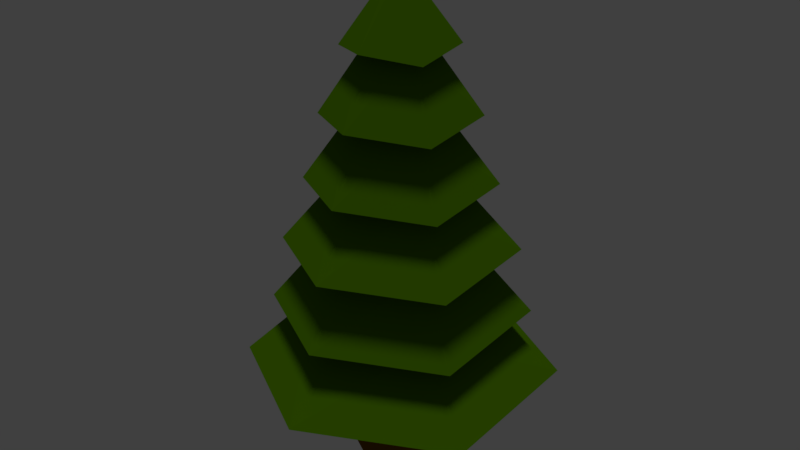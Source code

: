 # Source: lowPolyTree.blend  (saved by Blender 2.78.0; exported with 4.5.12 LTS)
import bpy
from mathutils import Matrix  # noqa: F401  (used for matrix-valued properties, if any)

bpy.ops.wm.read_factory_settings(use_empty=True)
scene = bpy.context.scene
scene.name = 'Scene'

# ---- collections
col_collection_1 = bpy.data.collections.new('Collection 1'); scene.collection.children.link(col_collection_1)

# ---- materials (node trees are filled in below, after node groups)
mat_trunk = bpy.data.materials.new('Trunk')
mat_trunk.alpha_threshold = 0.0
mat_trunk.use_transparent_shadow = False
mat_trunk.diffuse_color = (0.168, 0.07408, 0.0, 1.0)
mat_trunk.roughness = 0.5
mat_leaves = bpy.data.materials.new('Leaves')
mat_leaves.alpha_threshold = 0.0
mat_leaves.use_transparent_shadow = False
mat_leaves.diffuse_color = (0.06641, 0.1734, 0.0, 1.0)
mat_leaves.roughness = 0.5

# ---- material node trees

# ---- world
world_world = bpy.data.worlds.new('World'); scene.world = world_world
world_world.color = (0.05088, 0.05088, 0.05088)
world_world.use_sun_shadow = False
world_world.sun_shadow_jitter_overblur = 0.0
world_world.cycles.sampling_method = 'MANUAL'

# ---- lights
light_sun = bpy.data.lights.new('Sun', 'SUN')
light_sun.transmission_factor = 0.0
light_sun.angle = 0.1993
light_sun.energy = 1.0
light_sun.shadow_buffer_clip_start = 0.5
light_sun.shadow_soft_size = 0.1
light_sun.shadow_cascade_max_distance = 1000.0

# ---- meshes
me_cylinder_001 = bpy.data.meshes.new('Cylinder.001')
me_cylinder_001.from_pydata([(6.139e-09, 1.309, -1.0), (0.0, 1.0, 1.0), (1.134, 0.6545, -1.0), (0.866, 0.5, 1.0), (1.134, -0.6545, -1.0), (0.866, -0.5, 1.0), (-1.083e-07, -1.309, -1.0), (-8.742e-08, -1.0, 1.0), (-1.134, -0.6545, -1.0), (-0.866, -0.5, 1.0), (-1.134, 0.6545, -1.0), (-0.866, 0.5, 1.0)], [], [(1, 2, 0), (3, 4, 2), (5, 6, 4), (7, 8, 6), (1, 9, 5), (9, 10, 8), (10, 1, 0), (2, 8, 10), (1, 3, 2), (3, 5, 4), (5, 7, 6), (7, 9, 8), (5, 3, 1), (1, 11, 9), (9, 7, 5), (9, 11, 10), (10, 11, 1), (10, 0, 2), (2, 4, 6), (6, 8, 2)])
me_cylinder_001.materials.append(mat_trunk)
me_cylinder_001.use_remesh_preserve_volume = False
me_cylinder_001.use_remesh_preserve_attributes = False
me_cylinder_001.use_mirror_vertex_groups = False
me_cylinder_001.update()
me_cylinder = bpy.data.meshes.new('Cylinder')
me_cylinder.from_pydata([(6.243e-09, 1.314, -1.0), (-2.206e-08, 0.06236, 1.0), (1.138, 0.6571, -1.0), (0.05401, 0.03118, 1.0), (1.138, -0.6571, -1.0), (0.05401, -0.03118, 1.0), (-1.086e-07, -1.314, -1.0), (-2.751e-08, -0.06236, 1.0), (-1.138, -0.6571, -1.0), (-0.05401, -0.03118, 1.0), (-1.138, 0.6571, -1.0), (-0.05401, 0.03118, 1.0), (2.559e-09, 1.129, -0.6667), (-1.126e-09, 0.9433, -0.3333), (-4.81e-09, 0.7579, 2.98e-08), (-8.494e-09, 0.5725, 0.3333), (-1.218e-08, 0.387, 0.6667), (0.3352, 0.1935, 0.6667), (0.4958, 0.2862, 0.3333), (0.6564, 0.379, -2.98e-08), (0.817, 0.4717, -0.3333), (0.9776, 0.5644, -0.6667), (0.3352, -0.1935, 0.6667), (0.4958, -0.2862, 0.3333), (0.6564, -0.379, -2.98e-08), (0.817, -0.4717, -0.3333), (0.9776, -0.5644, -0.6667), (-4.601e-08, -0.387, 0.6667), (-5.854e-08, -0.5725, 0.3333), (-7.107e-08, -0.7579, -2.98e-08), (-8.36e-08, -0.9433, -0.3333), (-9.612e-08, -1.129, -0.6667), (-0.3352, -0.1935, 0.6667), (-0.4958, -0.2862, 0.3333), (-0.6564, -0.379, -2.98e-08), (-0.817, -0.4717, -0.3333), (-0.9776, -0.5644, -0.6667), (-0.3352, 0.1935, 0.6667), (-0.4958, 0.2862, 0.3333), (-0.6564, 0.379, -2.98e-08), (-0.817, 0.4717, -0.3333), (-0.9776, 0.5644, -0.6667), (4.918e-09, 0.7625, 0.6667), (0.6603, 0.3812, 0.6667), (0.6603, -0.3812, 0.628), (-6.174e-08, -0.7625, 0.6667), (-0.6603, -0.3812, 0.628), (-0.6603, 0.3812, 0.6667), (9.729e-10, 1.049, 0.3333), (0.9084, 0.5245, 0.3333), (0.9084, -0.5245, 0.2947), (-9.073e-08, -1.049, 0.3333), (-0.9084, -0.5245, 0.2947), (-0.9084, 0.5245, 0.3333), (1.897e-08, 1.274, 6.87e-08), (1.103, 0.637, -3.149e-08), (1.103, -0.637, -0.03862), (-9.24e-08, -1.274, -5.654e-08), (-1.103, -0.637, -0.03862), (-1.103, 0.637, -5.654e-08), (2.522e-08, 1.587, -0.3333), (1.374, 0.7935, -0.3333), (1.374, -0.7935, -0.372), (-1.135e-07, -1.587, -0.3333), (-1.374, -0.7935, -0.372), (-1.374, 0.7935, -0.3333), (2.611e-08, 1.757, -0.6667), (1.522, 0.8787, -0.6667), (1.522, -0.8787, -0.7053), (-1.275e-07, -1.757, -0.6667), (-1.522, -0.8787, -0.7053), (-1.522, 0.8787, -0.6667), (1.872, 1.081, -1.0), (1.872, -1.081, -1.039), (-1.538e-07, -2.162, -1.0), (-1.872, -1.081, -1.039), (-1.872, 1.081, -1.0), (3.524e-08, 2.162, -1.0)], [], [(1, 43, 42), (43, 5, 44), (5, 45, 44), (45, 9, 46), (11, 9, 5), (9, 47, 46), (11, 42, 47), (4, 6, 10), (41, 77, 76), (40, 66, 71), (65, 14, 60), (38, 54, 59), (37, 48, 53), (36, 76, 75), (35, 71, 70), (34, 65, 64), (33, 59, 58), (32, 53, 52), (74, 36, 75), (69, 35, 70), (63, 34, 64), (57, 33, 58), (51, 32, 52), (26, 74, 73), (25, 69, 68), (24, 63, 62), (23, 57, 56), (22, 51, 50), (72, 26, 73), (67, 25, 68), (61, 24, 62), (55, 23, 56), (49, 22, 50), (77, 21, 72), (13, 67, 66), (14, 61, 60), (15, 55, 54), (16, 49, 48), (47, 16, 37), (46, 37, 32), (27, 46, 32), (44, 27, 22), (17, 44, 22), (42, 17, 16), (48, 18, 15), (18, 50, 23), (50, 28, 23), (28, 52, 33), (52, 38, 33), (53, 15, 38), (54, 19, 14), (19, 56, 24), (56, 29, 24), (29, 58, 34), (58, 39, 34), (59, 14, 39), (60, 20, 13), (20, 62, 25), (62, 30, 25), (30, 64, 35), (64, 40, 35), (65, 13, 40), (66, 21, 12), (21, 68, 26), (68, 31, 26), (31, 70, 36), (70, 41, 36), (71, 12, 41), (77, 2, 0), (2, 73, 4), (73, 6, 4), (6, 75, 8), (75, 10, 8), (76, 0, 10), (1, 3, 43), (43, 3, 5), (5, 7, 45), (45, 7, 9), (5, 3, 1), (1, 11, 5), (9, 7, 5), (9, 11, 47), (11, 1, 42), (10, 0, 2), (2, 4, 10), (6, 8, 10), (41, 12, 77), (40, 13, 66), (65, 39, 14), (38, 15, 54), (37, 16, 48), (36, 41, 76), (35, 40, 71), (34, 39, 65), (33, 38, 59), (32, 37, 53), (74, 31, 36), (69, 30, 35), (63, 29, 34), (57, 28, 33), (51, 27, 32), (26, 31, 74), (25, 30, 69), (24, 29, 63), (23, 28, 57), (22, 27, 51), (72, 21, 26), (67, 20, 25), (61, 19, 24), (55, 18, 23), (49, 17, 22), (77, 12, 21), (13, 20, 67), (14, 19, 61), (15, 18, 55), (16, 17, 49), (47, 42, 16), (46, 47, 37), (27, 45, 46), (44, 45, 27), (17, 43, 44), (42, 43, 17), (48, 49, 18), (18, 49, 50), (50, 51, 28), (28, 51, 52), (52, 53, 38), (53, 48, 15), (54, 55, 19), (19, 55, 56), (56, 57, 29), (29, 57, 58), (58, 59, 39), (59, 54, 14), (60, 61, 20), (20, 61, 62), (62, 63, 30), (30, 63, 64), (64, 65, 40), (65, 60, 13), (66, 67, 21), (21, 67, 68), (68, 69, 31), (31, 69, 70), (70, 71, 41), (71, 66, 12), (77, 72, 2), (2, 72, 73), (73, 74, 6), (6, 74, 75), (75, 76, 10), (76, 77, 0)])
me_cylinder.materials.append(mat_leaves)
me_cylinder.materials.append(mat_trunk)
me_cylinder.use_remesh_preserve_volume = False
me_cylinder.use_remesh_preserve_attributes = False
me_cylinder.use_mirror_vertex_groups = False
me_cylinder.update()

# ---- objects
ob_sun = bpy.data.objects.new('Sun', light_sun)
ob_trunk = bpy.data.objects.new('trunk', me_cylinder_001)
ob_leaf = bpy.data.objects.new('leaf', me_cylinder)

# ---- transforms, parenting, visibility, modifiers, constraints
ob_sun.location = (4.554, 1.286, 6.557)
ob_sun.lineart.crease_threshold = 0.0
ob_trunk.location = (0.0, 0.0, 0.689)
ob_trunk.scale = (0.3144, 0.3144, 0.6524)
ob_trunk.lineart.crease_threshold = 0.0
ob_leaf.location = (0.0, 0.0, 2.444)
ob_leaf.scale = (0.5889, 0.5889, 1.596)
ob_leaf.lineart.crease_threshold = 0.0

# ---- collection membership
col_collection_1.objects.link(ob_sun)
col_collection_1.objects.link(ob_trunk)
col_collection_1.objects.link(ob_leaf)

# ---- scene / render settings (as saved in the file)
scene.frame_start = 1; scene.frame_end = 250; scene.frame_set(1)
scene.render.engine = 'BLENDER_EEVEE_NEXT'
scene.render.resolution_percentage = 50
scene.render.dither_intensity = 0.0
scene.cycles.use_denoising = False
scene.cycles.samples = 128
scene.cycles.sampling_pattern = 'TABULATED_SOBOL'
scene.cycles.light_sampling_threshold = 0.0
scene.cycles.use_adaptive_sampling = False
scene.cycles.use_light_tree = False
scene.cycles.blur_glossy = 0.0
scene.cycles.sample_clamp_indirect = 0.0
scene.view_settings.view_transform = 'Standard'
bpy.context.view_layer.update()

# ---- added for rendering (the .blend has no active camera): camera
cam_auto = bpy.data.cameras.new('AutoCamera')
cam_auto.lens = 50.0
cam_auto.sensor_width = 36.0
cam_auto.clip_end = 1000.0
ob_auto_camera = bpy.data.objects.new('AutoCamera', cam_auto)
scene.collection.objects.link(ob_auto_camera)
ob_auto_camera.location = (4.84046, -5.80855, 5.91032)
ob_auto_camera.rotation_euler = (1.09748, -7.21219e-08, 0.694738)
scene.camera = ob_auto_camera
bpy.context.view_layer.update()
